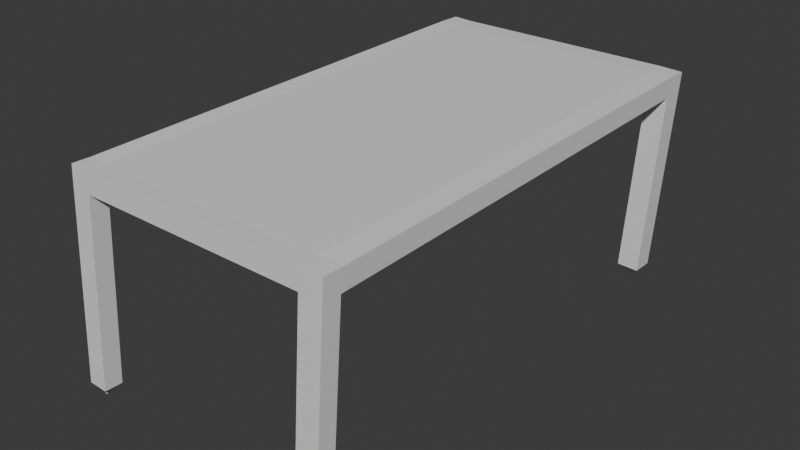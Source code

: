 # Source: table.blend  (saved by Blender 4.3.32; exported with 4.5.12 LTS)
import bpy
from mathutils import Matrix  # noqa: F401  (used for matrix-valued properties, if any)

bpy.ops.wm.read_factory_settings(use_empty=True)
scene = bpy.context.scene
scene.name = 'Scene'

# ---- collections
col_collection = bpy.data.collections.new('Collection'); scene.collection.children.link(col_collection)

# ---- materials (node trees are filled in below, after node groups)
mat_material = bpy.data.materials.new('Material')
mat_material.alpha_threshold = 0.0
mat_material.roughness = 0.5
mat_material.line_color = (0.0, 0.0, 0.0, 1.0)

# ---- material node trees
mat_material.use_nodes = True; mat_material.node_tree.nodes.clear()
_N = mat_material.node_tree.nodes; _L = mat_material.node_tree.links
n0 = _N.new('ShaderNodeOutputMaterial'); n0.name = 'Material Output'; n0.location = (300, 300)
n1 = _N.new('ShaderNodeBsdfPrincipled'); n1.name = 'Principled BSDF'; n1.location = (10, 300)
n1.inputs[3].default_value = 1.45
_L.new(n1.outputs[0], n0.inputs[0])
n0.is_active_output = True

# ---- world
world_world = bpy.data.worlds.new('World'); scene.world = world_world
world_world.use_nodes = True; world_world.node_tree.nodes.clear()
_N = world_world.node_tree.nodes; _L = world_world.node_tree.links
n0 = _N.new('ShaderNodeOutputWorld'); n0.name = 'World Output'; n0.location = (300, 300)
n1 = _N.new('ShaderNodeBackground'); n1.name = 'Background'; n1.location = (10, 300)
n1.inputs[0].default_value = (0.05088, 0.05088, 0.05088, 1.0)
_L.new(n1.outputs[0], n0.inputs[0])
n0.is_active_output = True
world_world.color = (0.05088, 0.05088, 0.05088)
world_world.sun_shadow_jitter_overblur = 0.0

# ---- meshes
me_cube = bpy.data.meshes.new('Cube')
me_cube.from_pydata([(1.001, 0.8206, 0.9673), (0.9924, 0.8158, 0.7976), (1.026, -2.964, 0.9328), (1.018, -2.969, 0.7631), (-0.8915, 0.8349, 0.9703), (-0.8996, 0.83, 0.8006), (-0.866, -2.95, 0.9358), (-0.8741, -2.955, 0.7661), (-1.06, 0.8289, 0.8083), (-1.034, -2.956, 0.7738), (-1.026, -2.951, 0.9435), (-1.051, 0.8337, 0.978), (1.18, 0.8219, 0.9587), (1.172, 0.8171, 0.789), (1.206, -2.963, 0.9242), (1.198, -2.968, 0.7545), (0.9918, 1.002, 0.7923), (-0.9002, 1.017, 0.7953), (0.9999, 1.007, 0.962), (-0.8921, 1.021, 0.965), (-1.052, 1.02, 0.9727), (-1.06, 1.015, 0.803), (1.18, 1.009, 0.9534), (1.172, 1.004, 0.7837), (-0.8736, -3.104, 0.7703), (-0.8655, -3.099, 0.94), (1.027, -3.114, 0.9371), (1.018, -3.118, 0.7674), (-1.034, -3.105, 0.778), (-1.025, -3.101, 0.9477), (1.206, -3.112, 0.9284), (1.198, -3.117, 0.7587), (1.124, -3.161, -0.7911), (1.032, -3.076, -0.8773), (1.032, -3.103, -0.8765), (1.124, -3.012, -0.7954), (-0.9481, -2.999, -0.7838), (-1.04, -3.09, -0.865), (-1.024, -3.09, -0.8657), (-1.108, -3.0, -0.7761), (-1.134, 0.7848, -0.7416), (-1.05, 0.8709, -0.8362), (-1.066, 0.8708, -0.8355), (-0.9736, 0.7859, -0.7493), (1.028, -3.103, -0.8764), (0.9439, -3.013, -0.7867), (1.006, 0.8578, -0.8471), (1.098, 0.773, -0.7609), (0.9184, 0.7717, -0.7523), (1.002, 0.8578, -0.8469), (-1.05, 0.8815, -0.8365), (-1.134, 0.9714, -0.7469), (-0.9742, 0.9725, -0.7546), (-1.066, 0.8814, -0.8358), (1.098, 0.9596, -0.7662), (1.006, 0.8685, -0.8474), (1.002, 0.8685, -0.8472), (0.9178, 0.9583, -0.7576), (-1.04, -3.063, -0.8657), (-0.9476, -3.148, -0.7796), (-1.108, -3.149, -0.7719), (-1.024, -3.063, -0.8665), (0.9444, -3.163, -0.7825), (1.028, -3.076, -0.8771)], [], [(0, 4, 6, 2), (7, 3, 27, 24), (5, 7, 9, 8), (5, 1, 3, 7), (6, 10, 29, 25), (0, 12, 22, 18), (9, 10, 11, 8), (6, 4, 11, 10), (1, 16, 57, 48), (15, 14, 30, 31), (13, 12, 14, 15), (4, 0, 18, 19), (3, 1, 13, 15), (0, 2, 14, 12), (17, 19, 18, 16), (19, 17, 21, 20), (16, 18, 22, 23), (12, 13, 23, 22), (11, 4, 19, 20), (16, 23, 54, 57), (8, 11, 20, 21), (1, 5, 17, 16), (27, 26, 25, 24), (26, 27, 31, 30), (24, 25, 29, 28), (2, 6, 25, 26), (3, 15, 35, 45), (10, 9, 28, 29), (17, 5, 43, 52), (14, 2, 26, 30), (8, 21, 51, 40), (23, 13, 47, 54), (31, 27, 62, 32), (7, 24, 59, 36), (13, 1, 48, 47), (46, 49, 56, 55), (28, 9, 39, 60), (21, 17, 52, 51), (42, 41, 50, 53), (24, 28, 60, 59), (15, 31, 32, 35), (5, 8, 40, 43), (38, 37, 58, 61), (9, 7, 36, 39), (27, 3, 45, 62), (33, 34, 35, 32), (37, 38, 39, 36), (41, 42, 43, 40), (45, 35, 34, 44), (47, 48, 49, 46), (51, 52, 53, 50), (55, 56, 57, 54), (40, 51, 50, 41), (52, 43, 42, 53), (46, 55, 54, 47), (48, 57, 56, 49), (59, 60, 61, 58), (63, 33, 32, 62), (44, 63, 62, 45), (58, 37, 36, 59), (38, 61, 60, 39), (44, 34, 33, 63)])
_uv = me_cube.uv_layers.new(name='UVMap')
_uv.uv.foreach_set('vector', [0.625, 0.5, 0.875, 0.5, 0.875, 0.75, 0.625, 0.75, 0.1214, 0.7505, 0.4185, 0.75, 0.4185, 0.75, 0.1214, 0.7505, 0.1214, 0.5005, 0.1214, 0.7505, 0.1214, 0.7505, 0.1214, 0.5005, 0.1214, 0.5005, 0.4185, 0.5, 0.4185, 0.75, 0.1214, 0.7505, 0.875, 0.75, 0.875, 0.75, 0.875, 0.75, 0.875, 0.75, 0.625, 0.5, 0.625, 0.5, 0.625, 0.5, 0.625, 0.5, 0.4185, 0.0, 0.625, 0.0, 0.625, 0.25, 0.4185, 0.25, 0.875, 0.75, 0.875, 0.5, 0.875, 0.5, 0.875, 0.75, 0.4185, 0.5, 0.4185, 0.5, 0.4185, 0.5, 0.4185, 0.5, 0.4185, 0.75, 0.625, 0.75, 0.625, 0.75, 0.4185, 0.75, 0.4185, 0.5, 0.625, 0.5, 0.625, 0.75, 0.4185, 0.75, 0.875, 0.5, 0.625, 0.5, 0.625, 0.5, 0.875, 0.5, 0.4185, 0.75, 0.4185, 0.5, 0.4185, 0.5, 0.4185, 0.75, 0.625, 0.5, 0.625, 0.75, 0.625, 0.75, 0.625, 0.5, 0.4185, 0.25, 0.625, 0.25, 0.625, 0.5, 0.4185, 0.5, 0.625, 0.25, 0.4185, 0.25, 0.4185, 0.25, 0.625, 0.25, 0.4185, 0.5, 0.625, 0.5, 0.625, 0.5, 0.4185, 0.5, 0.625, 0.5, 0.4185, 0.5, 0.4185, 0.5, 0.625, 0.5, 0.875, 0.5, 0.875, 0.5, 0.875, 0.5, 0.875, 0.5, 0.4185, 0.5, 0.4185, 0.5, 0.4185, 0.5, 0.4185, 0.5, 0.4185, 0.25, 0.625, 0.25, 0.625, 0.25, 0.4185, 0.25, 0.4185, 0.5, 0.1214, 0.5005, 0.1214, 0.5005, 0.4185, 0.5, 0.4185, 0.75, 0.625, 0.75, 0.625, 1.0, 0.4185, 1.0, 0.625, 0.75, 0.4185, 0.75, 0.4185, 0.75, 0.625, 0.75, 0.4185, 1.0, 0.625, 1.0, 0.625, 1.0, 0.4185, 1.0, 0.625, 0.75, 0.875, 0.75, 0.875, 0.75, 0.625, 0.75, 0.4185, 0.75, 0.4185, 0.75, 0.4185, 0.75, 0.4185, 0.75, 0.625, 0.0, 0.4185, 0.0, 0.4185, 0.0, 0.625, 0.0, 0.1214, 0.5005, 0.1214, 0.5005, 0.1214, 0.5005, 0.1214, 0.5005, 0.625, 0.75, 0.625, 0.75, 0.625, 0.75, 0.625, 0.75, 0.4185, 0.25, 0.4185, 0.25, 0.4185, 0.25, 0.4185, 0.25, 0.4185, 0.5, 0.4185, 0.5, 0.4185, 0.5, 0.4185, 0.5, 0.4185, 0.75, 0.4185, 0.75, 0.4185, 0.75, 0.4185, 0.75, 0.1214, 0.7505, 0.1214, 0.7505, 0.1214, 0.7505, 0.1214, 0.7505, 0.4185, 0.5, 0.4185, 0.5, 0.4185, 0.5, 0.4185, 0.5, 0.4185, 0.5, 0.4185, 0.5, 0.4185, 0.5, 0.4185, 0.5, 0.4185, 0.0, 0.4185, 0.0, 0.4185, 0.0, 0.4185, 0.0, 0.4185, 0.25, 0.4185, 0.25, 0.4185, 0.25, 0.4185, 0.25, 0.1214, 0.5005, 0.1214, 0.5005, 0.1214, 0.5005, 0.1214, 0.5005, 0.4185, 1.0, 0.4185, 1.0, 0.4185, 1.0, 0.4185, 1.0, 0.4185, 0.75, 0.4185, 0.75, 0.4185, 0.75, 0.4185, 0.75, 0.1214, 0.5005, 0.1214, 0.5005, 0.1214, 0.5005, 0.1214, 0.5005, 0.1214, 0.7505, 0.1214, 0.7505, 0.1214, 0.7505, 0.1214, 0.7505, 0.1214, 0.7505, 0.1214, 0.7505, 0.1214, 0.7505, 0.1214, 0.7505, 0.4185, 0.75, 0.4185, 0.75, 0.4185, 0.75, 0.4185, 0.75, 0.4185, 0.75, 0.4185, 0.75, 0.4185, 0.75, 0.4185, 0.75, 0.1214, 0.7505, 0.1214, 0.7505, 0.1214, 0.7505, 0.1214, 0.7505, 0.1214, 0.5005, 0.1214, 0.5005, 0.1214, 0.5005, 0.1214, 0.5005, 0.4185, 0.75, 0.4185, 0.75, 0.4185, 0.75, 0.4185, 0.75, 0.4185, 0.5, 0.4185, 0.5, 0.4185, 0.5, 0.4185, 0.5, 0.1214, 0.5005, 0.1214, 0.5005, 0.1214, 0.5005, 0.1214, 0.5005, 0.4185, 0.5, 0.4185, 0.5, 0.4185, 0.5, 0.4185, 0.5, 0.1214, 0.5005, 0.1214, 0.5005, 0.1214, 0.5005, 0.1214, 0.5005, 0.1214, 0.5005, 0.1214, 0.5005, 0.1214, 0.5005, 0.1214, 0.5005, 0.4185, 0.5, 0.4185, 0.5, 0.4185, 0.5, 0.4185, 0.5, 0.4185, 0.5, 0.4185, 0.5, 0.4185, 0.5, 0.4185, 0.5, 0.1214, 0.7505, 0.1214, 0.7505, 0.1214, 0.7505, 0.1214, 0.7505, 0.4185, 0.75, 0.4185, 0.75, 0.4185, 0.75, 0.4185, 0.75, 0.4185, 0.75, 0.4185, 0.75, 0.4185, 0.75, 0.4185, 0.75, 0.1214, 0.7505, 0.1214, 0.7505, 0.1214, 0.7505, 0.1214, 0.7505, 0.1214, 0.7505, 0.1214, 0.7505, 0.1214, 0.7505, 0.1214, 0.7505, 0.4185, 0.75, 0.4185, 0.75, 0.4185, 0.75, 0.4185, 0.75])
me_cube.materials.append(mat_material)
me_cube.use_mirror_vertex_groups = False
me_cube.update()

# ---- objects
ob_cube = bpy.data.objects.new('Cube', me_cube)

# ---- transforms, parenting, visibility, modifiers, constraints
ob_cube.location = (0.0, 0.0, 0.0)
ob_cube.lock_rotations_4d = False
ob_cube.empty_display_type = 'ARROWS'
ob_cube.lineart.crease_threshold = 0.0

# ---- collection membership
col_collection.objects.link(ob_cube)

# ---- scene / render settings (as saved in the file)
scene.frame_start = 1; scene.frame_end = 250; scene.frame_set(1)
scene.render.engine = 'BLENDER_EEVEE_NEXT'
bpy.context.view_layer.update()

# ---- added for rendering (the .blend has no active camera and no usable light): camera, sun
cam_auto = bpy.data.cameras.new('AutoCamera')
cam_auto.lens = 50.0
cam_auto.sensor_width = 36.0
cam_auto.clip_end = 1000.0
ob_auto_camera = bpy.data.objects.new('AutoCamera', cam_auto)
scene.collection.objects.link(ob_auto_camera)
ob_auto_camera.location = (4.79244, -6.77805, 3.85534)
ob_auto_camera.rotation_euler = (1.09748, -7.21219e-08, 0.694738)
scene.camera = ob_auto_camera
light_auto_sun = bpy.data.lights.new('AutoSun', 'SUN')
light_auto_sun.energy = 3.0
light_auto_sun.angle = 0.0523599
ob_auto_sun = bpy.data.objects.new('AutoSun', light_auto_sun)
scene.collection.objects.link(ob_auto_sun)
ob_auto_sun.rotation_euler = (0.872665, 0.174533, 0.523599)
bpy.context.view_layer.update()

